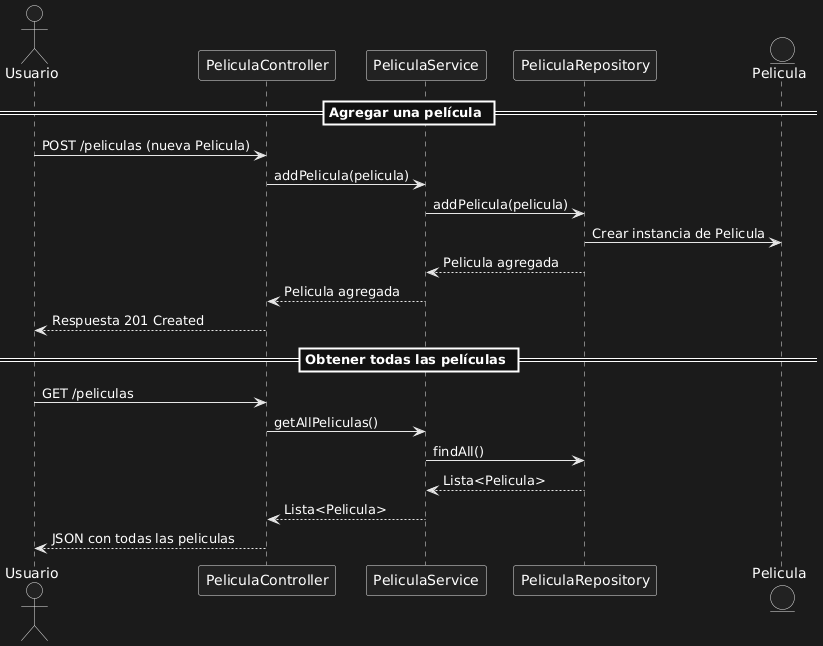

The diagram above was rendered by PlantUML. Its source (embedded in the PNG):
@startuml
actor Usuario as U
participant "PeliculaController" as C
participant "PeliculaService" as S
participant "PeliculaRepository" as R
entity "Pelicula" as P

== Agregar una película ==

U -> C: POST /peliculas (nueva Pelicula)
C -> S: addPelicula(pelicula)
S -> R: addPelicula(pelicula)
R -> P: Crear instancia de Pelicula
R --> S: Pelicula agregada
S --> C: Pelicula agregada
C --> U: Respuesta 201 Created

== Obtener todas las películas ==

U -> C: GET /peliculas
C -> S: getAllPeliculas()
S -> R: findAll()
R --> S: Lista<Pelicula>
S --> C: Lista<Pelicula>
C --> U: JSON con todas las peliculas
@enduml